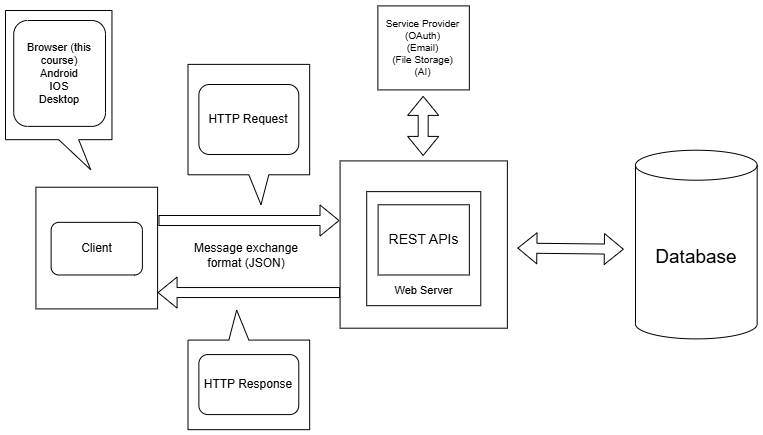

The diagram above was exported from draw.io. Its source (the exported page's mxGraphModel, read from the mxfile embedded in the PNG):
<mxGraphModel dx="1051" dy="601" grid="1" gridSize="10" guides="1" tooltips="1" connect="1" arrows="0" fold="1" page="1" pageScale="1" pageWidth="850" pageHeight="1100" math="0" shadow="0">
  <root>
    <mxCell id="0" />
    <mxCell id="1" parent="0" />
    <mxCell id="LHaiWcThM8jMr15G90jf-1" value="" style="whiteSpace=wrap;html=1;aspect=fixed;container=0;" parent="1" vertex="1">
      <mxGeometry x="80.41666666666667" y="226.73469387755102" width="121.66666666666669" height="121.66666666666669" as="geometry" />
    </mxCell>
    <mxCell id="LHaiWcThM8jMr15G90jf-2" value="Client" style="rounded=1;whiteSpace=wrap;html=1;container=0;" parent="1" vertex="1">
      <mxGeometry x="95.625" y="261.8367346938776" width="91.25" height="52.65306122448979" as="geometry" />
    </mxCell>
    <mxCell id="LHaiWcThM8jMr15G90jf-3" value="" style="shape=callout;whiteSpace=wrap;html=1;perimeter=calloutPerimeter;position2=0.8;container=0;" parent="1" vertex="1">
      <mxGeometry x="50" y="50" width="106.46" height="159.18" as="geometry" />
    </mxCell>
    <mxCell id="LHaiWcThM8jMr15G90jf-5" value="" style="shape=flexArrow;endArrow=classic;html=1;rounded=0;" parent="1" edge="1">
      <mxGeometry width="50" height="50" relative="1" as="geometry">
        <mxPoint x="203" y="260" as="sourcePoint" />
        <mxPoint x="384" y="260" as="targetPoint" />
      </mxGeometry>
    </mxCell>
    <mxCell id="LHaiWcThM8jMr15G90jf-6" value="" style="shape=flexArrow;endArrow=classic;html=1;rounded=0;" parent="1" edge="1">
      <mxGeometry width="50" height="50" relative="1" as="geometry">
        <mxPoint x="384.58333333333337" y="332.0408163265306" as="sourcePoint" />
        <mxPoint x="202.08333333333337" y="332.0408163265306" as="targetPoint" />
      </mxGeometry>
    </mxCell>
    <mxCell id="LHaiWcThM8jMr15G90jf-7" value="" style="shape=callout;whiteSpace=wrap;html=1;perimeter=calloutPerimeter;position2=0.6;container=0;" parent="1" vertex="1">
      <mxGeometry x="232.5" y="103.87755102040816" width="121.66666666666669" height="140.40816326530611" as="geometry" />
    </mxCell>
    <mxCell id="LHaiWcThM8jMr15G90jf-8" value="" style="shape=callout;whiteSpace=wrap;html=1;perimeter=calloutPerimeter;position2=0.6;rotation=-180;container=0;" parent="1" vertex="1">
      <mxGeometry x="232.5" y="349.59" width="121.67" height="119.59" as="geometry" />
    </mxCell>
    <mxCell id="LHaiWcThM8jMr15G90jf-9" value="" style="whiteSpace=wrap;html=1;aspect=fixed;container=0;" parent="1" vertex="1">
      <mxGeometry x="384.58333333333337" y="200.40816326530611" width="167.29166666666669" height="167.29166666666669" as="geometry" />
    </mxCell>
    <mxCell id="LHaiWcThM8jMr15G90jf-10" value="" style="whiteSpace=wrap;html=1;aspect=fixed;container=0;" parent="1" vertex="1">
      <mxGeometry x="411.19791666666674" y="231.1224489795918" width="114.0625" height="114.0625" as="geometry" />
    </mxCell>
    <mxCell id="LHaiWcThM8jMr15G90jf-11" value="" style="shape=flexArrow;endArrow=classic;startArrow=classic;html=1;rounded=0;" parent="1" edge="1">
      <mxGeometry width="100" height="100" relative="1" as="geometry">
        <mxPoint x="467.68" y="135.41" as="sourcePoint" />
        <mxPoint x="467.68" y="195.41" as="targetPoint" />
      </mxGeometry>
    </mxCell>
    <mxCell id="LHaiWcThM8jMr15G90jf-12" value="Database" style="shape=cylinder3;whiteSpace=wrap;html=1;boundedLbl=1;backgroundOutline=1;size=15;fontSize=19;container=0;" parent="1" vertex="1">
      <mxGeometry x="680.0033333333334" y="189.71816326530612" width="121.66666666666669" height="188.6734693877551" as="geometry" />
    </mxCell>
    <mxCell id="LHaiWcThM8jMr15G90jf-14" value="Browser (this course)&lt;div&gt;Android&lt;/div&gt;&lt;div&gt;IOS&lt;/div&gt;&lt;div&gt;Desktop&lt;/div&gt;" style="rounded=1;whiteSpace=wrap;html=1;fontSize=11;container=0;" parent="1" vertex="1">
      <mxGeometry x="58.23" y="60" width="91.77" height="105.88" as="geometry" />
    </mxCell>
    <mxCell id="LHaiWcThM8jMr15G90jf-15" value="HTTP Request" style="rounded=1;whiteSpace=wrap;html=1;container=0;" parent="1" vertex="1">
      <mxGeometry x="243.38" y="124" width="99.9" height="70" as="geometry" />
    </mxCell>
    <mxCell id="LHaiWcThM8jMr15G90jf-16" value="HTTP Response" style="rounded=1;whiteSpace=wrap;html=1;container=0;" parent="1" vertex="1">
      <mxGeometry x="243.38" y="394.08" width="99.9" height="60" as="geometry" />
    </mxCell>
    <mxCell id="LHaiWcThM8jMr15G90jf-17" value="Web Server" style="text;html=1;align=center;verticalAlign=middle;whiteSpace=wrap;rounded=0;fontSize=11;container=0;" parent="1" vertex="1">
      <mxGeometry x="422.60416666666674" y="304.1020408163265" width="91.25" height="52.65306122448979" as="geometry" />
    </mxCell>
    <mxCell id="LHaiWcThM8jMr15G90jf-18" value="Message exchange format (JSON)" style="text;html=1;align=center;verticalAlign=middle;whiteSpace=wrap;rounded=0;fontSize=12;container=0;" parent="1" vertex="1">
      <mxGeometry x="226.67" y="253.95" width="127.5" height="81.58" as="geometry" />
    </mxCell>
    <mxCell id="LHaiWcThM8jMr15G90jf-20" value="REST APIs" style="rounded=0;whiteSpace=wrap;html=1;fontSize=14;container=0;" parent="1" vertex="1">
      <mxGeometry x="422.60416666666674" y="244.28571428571428" width="91.25" height="70.20408163265306" as="geometry" />
    </mxCell>
    <mxCell id="LHaiWcThM8jMr15G90jf-22" value="Service Provider&lt;div&gt;(OAuth)&lt;/div&gt;&lt;div&gt;(Email)&lt;/div&gt;&lt;div&gt;(File Storage)&lt;/div&gt;&lt;div&gt;(AI)&lt;/div&gt;" style="rounded=0;whiteSpace=wrap;html=1;fontSize=10;container=0;" parent="1" vertex="1">
      <mxGeometry x="422.37" y="45.41" width="91.48" height="84" as="geometry" />
    </mxCell>
    <mxCell id="3yMGSPcJOBozlp0sScGe-1" value="" style="shape=flexArrow;endArrow=classic;startArrow=classic;html=1;rounded=0;" edge="1" parent="1">
      <mxGeometry width="100" height="100" relative="1" as="geometry">
        <mxPoint x="561.875" y="287.5728571428571" as="sourcePoint" />
        <mxPoint x="668.3333333333335" y="288.7487755102041" as="targetPoint" />
      </mxGeometry>
    </mxCell>
  </root>
</mxGraphModel>